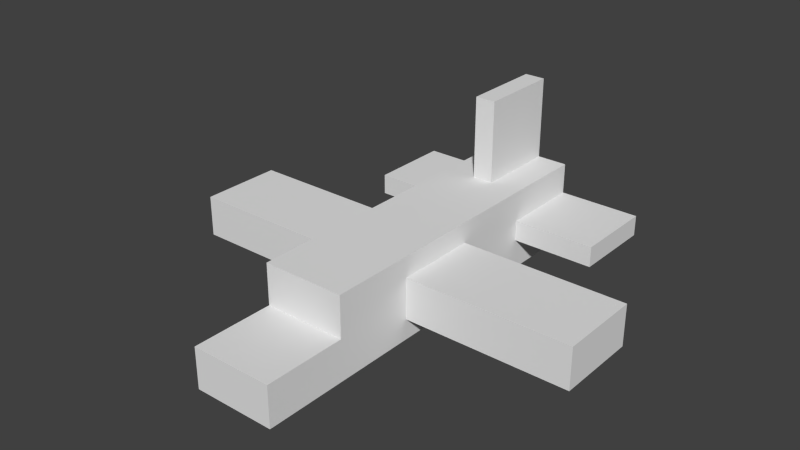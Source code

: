 # Source: Plane.blend  (saved by Blender 2.76.0; exported with 4.5.12 LTS)
import bpy
from mathutils import Matrix  # noqa: F401  (used for matrix-valued properties, if any)

bpy.ops.wm.read_factory_settings(use_empty=True)
scene = bpy.context.scene
scene.name = 'Scene'

# ---- collections
col_collection_1 = bpy.data.collections.new('Collection 1'); scene.collection.children.link(col_collection_1)

# ---- materials (node trees are filled in below, after node groups)
mat_plane = bpy.data.materials.new('Plane')
mat_plane.alpha_threshold = 0.0
mat_plane.use_transparent_shadow = False
mat_plane.roughness = 0.5

# ---- material node trees

# ---- world
world_world = bpy.data.worlds.new('World'); scene.world = world_world
world_world.color = (0.05088, 0.05088, 0.05088)
world_world.use_sun_shadow = False
world_world.sun_shadow_jitter_overblur = 0.0
world_world.cycles.sampling_method = 'MANUAL'
world_world.cycles.sample_map_resolution = 256

# ---- meshes
me_cube_006 = bpy.data.meshes.new('Cube.006')
me_cube_006.from_pydata([(0.5, -0.5, -0.125), (0.5, -0.5, 0.125), (0.5, 0.5, -0.125), (0.5, 0.5, 0.125), (-0.5, -0.5, -0.125), (-0.5, -0.5, 0.125), (-0.5, 0.5, -0.125), (-0.5, 0.5, 0.125)], [], [(1, 0, 2, 3), (3, 2, 6, 7), (7, 6, 4, 5), (5, 4, 0, 1), (0, 4, 6, 2), (5, 1, 3, 7)])
_uv = me_cube_006.uv_layers.new(name='UVMap')
_uv.uv.foreach_set('vector', [0.75, 0.65, 0.775, 0.65, 0.775, 0.75, 0.75, 0.75, 0.775, 0.65, 0.8, 0.65, 0.8, 0.75, 0.775, 0.75, 0.825, 0.65, 0.85, 0.65, 0.85, 0.75, 0.825, 0.75, 0.825, 0.75, 0.8, 0.75, 0.8, 0.65, 0.825, 0.65, 0.75, 0.75, 0.75, 0.85, 0.65, 0.85, 0.65, 0.75, 0.65, 0.75, 0.65, 0.65, 0.75, 0.65, 0.75, 0.75])
me_cube_006.materials.append(mat_plane)
me_cube_006.use_remesh_preserve_volume = False
me_cube_006.use_remesh_preserve_attributes = False
me_cube_006.use_mirror_vertex_groups = False
me_cube_006.update()
me_cube_005 = bpy.data.meshes.new('Cube.005')
me_cube_005.from_pydata([(1.0, -0.5, -0.25), (1.0, -0.5, 0.25), (1.0, 0.5, -0.25), (1.0, 0.5, 0.25), (-1.0, -0.5, -0.25), (-1.0, -0.5, 0.25), (-1.0, 0.5, -0.25), (-1.0, 0.5, 0.25)], [], [(1, 0, 2, 3), (3, 2, 6, 7), (7, 6, 4, 5), (5, 4, 0, 1), (0, 4, 6, 2), (5, 1, 3, 7)])
_uv = me_cube_005.uv_layers.new(name='UVMap')
_uv.uv.foreach_set('vector', [0.65, 0.7833, 0.6833, 0.7833, 0.6833, 0.85, 0.65, 0.85, 0.7833, 0.65, 0.8167, 0.65, 0.8167, 0.7833, 0.7833, 0.7833, 0.6833, 0.7833, 0.7167, 0.7833, 0.7167, 0.85, 0.6833, 0.85, 0.85, 0.7833, 0.8167, 0.7833, 0.8167, 0.65, 0.85, 0.65, 0.7833, 0.65, 0.7833, 0.7833, 0.7167, 0.7833, 0.7167, 0.65, 0.65, 0.7833, 0.65, 0.65, 0.7167, 0.65, 0.7167, 0.7833])
me_cube_005.materials.append(mat_plane)
me_cube_005.use_remesh_preserve_volume = False
me_cube_005.use_remesh_preserve_attributes = False
me_cube_005.use_mirror_vertex_groups = False
me_cube_005.update()
me_cube_004 = bpy.data.meshes.new('Cube.004')
me_cube_004.from_pydata([(-0.125, -0.5, -0.5), (-0.125, -0.5, 0.5), (-0.125, 0.5, -0.5), (-0.125, 0.5, 0.5), (0.125, -0.5, -0.5), (0.125, -0.5, 0.5), (0.125, 0.5, -0.5), (0.125, 0.5, 0.5)], [], [(1, 3, 2, 0), (3, 7, 6, 2), (7, 5, 4, 6), (5, 1, 0, 4), (0, 2, 6, 4), (5, 7, 3, 1)])
_uv = me_cube_004.uv_layers.new(name='UVMap')
_uv.uv.foreach_set('vector', [0.65, 0.85, 0.65, 0.75, 0.75, 0.75, 0.75, 0.85, 0.775, 0.65, 0.8, 0.65, 0.8, 0.75, 0.775, 0.75, 0.65, 0.75, 0.65, 0.65, 0.75, 0.65, 0.75, 0.75, 0.75, 0.65, 0.775, 0.65, 0.775, 0.75, 0.75, 0.75, 0.8, 0.75, 0.8, 0.65, 0.825, 0.65, 0.825, 0.75, 0.85, 0.65, 0.85, 0.75, 0.825, 0.75, 0.825, 0.65])
me_cube_004.materials.append(mat_plane)
me_cube_004.use_remesh_preserve_volume = False
me_cube_004.use_remesh_preserve_attributes = False
me_cube_004.use_mirror_vertex_groups = False
me_cube_004.update()
me_cube_003 = bpy.data.meshes.new('Cube.003')
me_cube_003.from_pydata([(-0.5, -0.5, -0.125), (-0.5, -0.5, 0.125), (-0.5, 0.5, -0.125), (-0.5, 0.5, 0.125), (0.5, -0.5, -0.125), (0.5, -0.5, 0.125), (0.5, 0.5, -0.125), (0.5, 0.5, 0.125)], [], [(1, 3, 2, 0), (3, 7, 6, 2), (7, 5, 4, 6), (5, 1, 0, 4), (0, 2, 6, 4), (5, 7, 3, 1)])
_uv = me_cube_003.uv_layers.new(name='UVMap')
_uv.uv.foreach_set('vector', [0.825, 0.75, 0.825, 0.65, 0.85, 0.65, 0.85, 0.75, 0.775, 0.75, 0.775, 0.65, 0.8, 0.65, 0.8, 0.75, 0.75, 0.75, 0.75, 0.65, 0.775, 0.65, 0.775, 0.75, 0.825, 0.65, 0.825, 0.75, 0.8, 0.75, 0.8, 0.65, 0.75, 0.85, 0.65, 0.85, 0.65, 0.75, 0.75, 0.75, 0.65, 0.65, 0.75, 0.65, 0.75, 0.75, 0.65, 0.75])
me_cube_003.materials.append(mat_plane)
me_cube_003.use_remesh_preserve_volume = False
me_cube_003.use_remesh_preserve_attributes = False
me_cube_003.use_mirror_vertex_groups = False
me_cube_003.update()
me_cube_002 = bpy.data.meshes.new('Cube.002')
me_cube_002.from_pydata([(-1.0, -0.5, -0.25), (-1.0, -0.5, 0.25), (-1.0, 0.5, -0.25), (-1.0, 0.5, 0.25), (1.0, -0.5, -0.25), (1.0, -0.5, 0.25), (1.0, 0.5, -0.25), (1.0, 0.5, 0.25)], [], [(1, 3, 2, 0), (3, 7, 6, 2), (7, 5, 4, 6), (5, 1, 0, 4), (0, 2, 6, 4), (5, 7, 3, 1)])
_uv = me_cube_002.uv_layers.new(name='UVMap')
_uv.uv.foreach_set('vector', [0.65, 0.85, 0.65, 0.7833, 0.6833, 0.7833, 0.6833, 0.85, 0.7833, 0.7833, 0.7833, 0.65, 0.8167, 0.65, 0.8167, 0.7833, 0.6833, 0.85, 0.6833, 0.7833, 0.7167, 0.7833, 0.7167, 0.85, 0.85, 0.65, 0.85, 0.7833, 0.8167, 0.7833, 0.8167, 0.65, 0.7833, 0.7833, 0.7167, 0.7833, 0.7167, 0.65, 0.7833, 0.65, 0.65, 0.65, 0.7167, 0.65, 0.7167, 0.7833, 0.65, 0.7833])
me_cube_002.materials.append(mat_plane)
me_cube_002.use_remesh_preserve_volume = False
me_cube_002.use_remesh_preserve_attributes = False
me_cube_002.use_mirror_vertex_groups = False
me_cube_002.update()
me_cube_001 = bpy.data.meshes.new('Cube.001')
me_cube_001.from_pydata([(-0.5, 2.5, -0.5), (-0.5, 2.5, 0.5), (0.5, 2.5, -0.5), (0.5, 2.5, 0.5), (-0.5, -0.5, 0.5), (-0.5, -2.5, -0.5), (0.5, -0.5, 0.5), (0.5, -2.5, -0.5), (0.5, -1.5, 0.5), (-0.5, -1.5, 0.5), (-0.5, -2.5, 0.0), (0.5, -2.5, 0.0), (0.5, -0.5, 0.0), (-0.5, -0.5, 0.0), (-0.5, -1.5, 0.0), (0.5, -1.5, 0.0)], [], [(4, 1, 0, 5, 13), (6, 3, 1, 4), (8, 6, 4, 9), (1, 3, 2, 0), (15, 14, 10, 11), (6, 8, 15, 12), (9, 4, 13, 14), (3, 6, 12, 7, 2), (8, 9, 14, 15), (12, 15, 11, 7), (10, 14, 13, 5), (11, 10, 5, 7), (5, 0, 2, 7)])
_uv = me_cube_001.uv_layers.new(name='UVMap')
_uv.uv.foreach_set('vector', [0.69, 0.77, 0.69, 0.65, 0.73, 0.65, 0.73, 0.85, 0.71, 0.77, 0.81, 0.69, 0.81, 0.81, 0.77, 0.81, 0.77, 0.69, 0.31, 0.15, 0.31, 0.19, 0.27, 0.19, 0.27, 0.15, 0.81, 0.65, 0.85, 0.65, 0.85, 0.69, 0.81, 0.69, 0.85, 0.73, 0.81, 0.73, 0.81, 0.69, 0.85, 0.69, 0.15, 0.23, 0.15, 0.19, 0.17, 0.19, 0.17, 0.23, 0.19, 0.31, 0.19, 0.27, 0.21, 0.27, 0.21, 0.31, 0.65, 0.85, 0.65, 0.73, 0.67, 0.73, 0.69, 0.65, 0.69, 0.85, 0.33, 0.27, 0.33, 0.31, 0.31, 0.31, 0.31, 0.27, 0.67, 0.73, 0.67, 0.69, 0.67, 0.65, 0.69, 0.65, 0.71, 0.85, 0.71, 0.81, 0.71, 0.77, 0.73, 0.85, 0.83, 0.73, 0.83, 0.77, 0.81, 0.77, 0.81, 0.73, 0.73, 0.85, 0.73, 0.65, 0.77, 0.65, 0.77, 0.85])
me_cube_001.materials.append(mat_plane)
me_cube_001.use_remesh_preserve_volume = False
me_cube_001.use_remesh_preserve_attributes = False
me_cube_001.use_mirror_vertex_groups = False
me_cube_001.update()

# ---- objects
ob_horizontalstabilizerright = bpy.data.objects.new('HorizontalStabilizerRight', me_cube_006)
ob_wingright = bpy.data.objects.new('WingRight', me_cube_005)
ob_verticalstabilizer = bpy.data.objects.new('VerticalStabilizer', me_cube_004)
ob_horizontalstabilizerleft = bpy.data.objects.new('HorizontalStabilizerLeft', me_cube_003)
ob_wingleft = bpy.data.objects.new('WingLeft', me_cube_002)
ob_body = bpy.data.objects.new('Body', me_cube_001)

# ---- transforms, parenting, visibility, modifiers, constraints
ob_horizontalstabilizerright.location = (-1.0, 2.0, 0.5)
ob_horizontalstabilizerright.lineart.crease_threshold = 0.0
ob_wingright.location = (-1.5, 0.0, 0.5)
ob_wingright.lineart.crease_threshold = 0.0
ob_verticalstabilizer.location = (0.0, 2.0, 1.5)
ob_verticalstabilizer.lineart.crease_threshold = 0.0
ob_horizontalstabilizerleft.location = (1.0, 2.0, 0.5)
ob_horizontalstabilizerleft.lineart.crease_threshold = 0.0
ob_wingleft.location = (1.5, 0.0, 0.5)
ob_wingleft.lineart.crease_threshold = 0.0
ob_body.location = (0.0, 0.0, 0.5)
ob_body.lineart.crease_threshold = 0.0

# ---- collection membership
col_collection_1.objects.link(ob_horizontalstabilizerright)
col_collection_1.objects.link(ob_wingright)
col_collection_1.objects.link(ob_verticalstabilizer)
col_collection_1.objects.link(ob_horizontalstabilizerleft)
col_collection_1.objects.link(ob_wingleft)
col_collection_1.objects.link(ob_body)

# ---- scene / render settings (as saved in the file)
scene.frame_start = 1; scene.frame_end = 250; scene.frame_set(1)
scene.render.engine = 'BLENDER_EEVEE_NEXT'
scene.render.resolution_percentage = 50
scene.render.dither_intensity = 0.0
scene.cycles.use_denoising = False
scene.cycles.samples = 10
scene.cycles.sampling_pattern = 'TABULATED_SOBOL'
scene.cycles.light_sampling_threshold = 0.0
scene.cycles.use_adaptive_sampling = False
scene.cycles.use_light_tree = False
scene.cycles.blur_glossy = 0.0
scene.cycles.pixel_filter_type = 'GAUSSIAN'
scene.cycles.sample_clamp_indirect = 0.0
scene.view_settings.view_transform = 'Standard'
bpy.context.view_layer.update()

# ---- added for rendering (the .blend has no active camera and no usable light): camera, sun
cam_auto = bpy.data.cameras.new('AutoCamera')
cam_auto.lens = 50.0
cam_auto.sensor_width = 36.0
cam_auto.clip_end = 1000.0
ob_auto_camera = bpy.data.objects.new('AutoCamera', cam_auto)
scene.collection.objects.link(ob_auto_camera)
ob_auto_camera.location = (6.79898, -8.15878, 6.43919)
ob_auto_camera.rotation_euler = (1.09748, -7.21219e-08, 0.694738)
scene.camera = ob_auto_camera
light_auto_sun = bpy.data.lights.new('AutoSun', 'SUN')
light_auto_sun.energy = 3.0
light_auto_sun.angle = 0.0523599
ob_auto_sun = bpy.data.objects.new('AutoSun', light_auto_sun)
scene.collection.objects.link(ob_auto_sun)
ob_auto_sun.rotation_euler = (0.872665, 0.174533, 0.523599)
bpy.context.view_layer.update()
